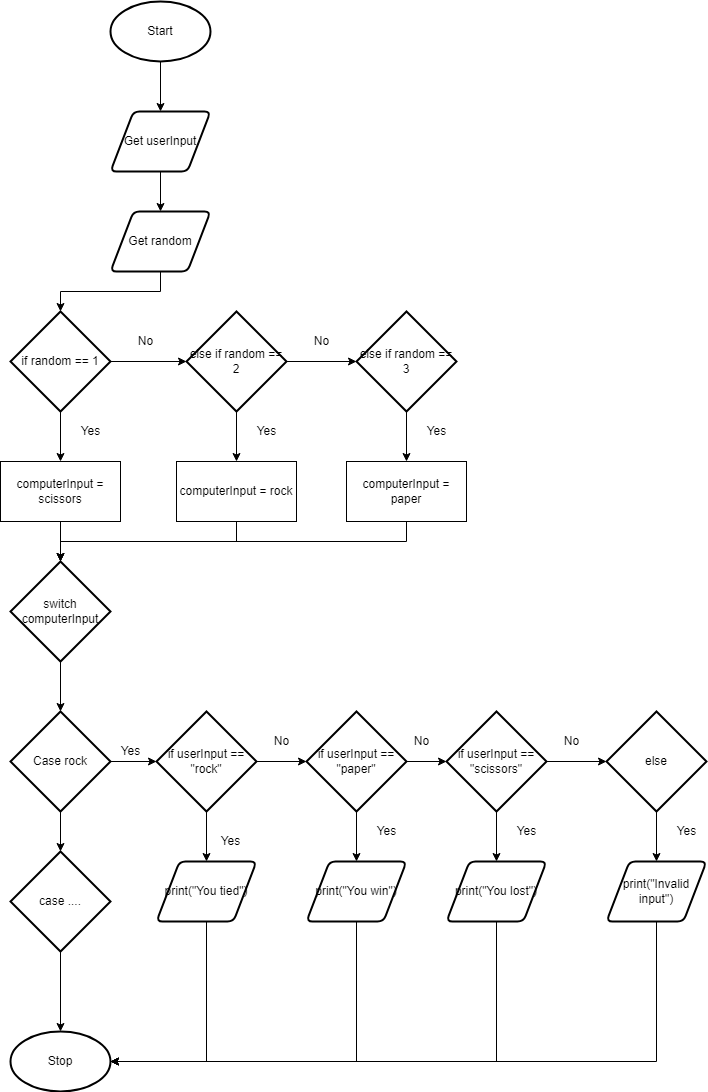

The diagram above was exported from draw.io. Its source (the exported page's mxGraphModel, read from the mxfile embedded in the PNG):
<mxGraphModel dx="1074" dy="749" grid="1" gridSize="10" guides="1" tooltips="1" connect="1" arrows="1" fold="1" page="1" pageScale="1" pageWidth="827" pageHeight="1169" math="0" shadow="0">
  <root>
    <mxCell id="0" />
    <mxCell id="1" parent="0" />
    <mxCell id="7" style="edgeStyle=orthogonalEdgeStyle;html=1;rounded=0;" parent="1" source="2" target="3" edge="1">
      <mxGeometry relative="1" as="geometry" />
    </mxCell>
    <mxCell id="2" value="Start" style="strokeWidth=2;html=1;shape=mxgraph.flowchart.start_1;whiteSpace=wrap;" parent="1" vertex="1">
      <mxGeometry x="364" y="50" width="100" height="60" as="geometry" />
    </mxCell>
    <mxCell id="8" style="edgeStyle=orthogonalEdgeStyle;rounded=0;html=1;entryX=0.5;entryY=0;entryDx=0;entryDy=0;" parent="1" source="3" target="4" edge="1">
      <mxGeometry relative="1" as="geometry" />
    </mxCell>
    <mxCell id="3" value="Get userInput" style="shape=parallelogram;html=1;strokeWidth=2;perimeter=parallelogramPerimeter;whiteSpace=wrap;rounded=1;arcSize=12;size=0.23;" parent="1" vertex="1">
      <mxGeometry x="364" y="160" width="100" height="60" as="geometry" />
    </mxCell>
    <mxCell id="26" style="edgeStyle=orthogonalEdgeStyle;html=1;entryX=0.5;entryY=0;entryDx=0;entryDy=0;entryPerimeter=0;rounded=0;" parent="1" source="4" target="20" edge="1">
      <mxGeometry relative="1" as="geometry" />
    </mxCell>
    <mxCell id="4" value="Get random" style="shape=parallelogram;html=1;strokeWidth=2;perimeter=parallelogramPerimeter;whiteSpace=wrap;rounded=1;arcSize=12;size=0.23;" parent="1" vertex="1">
      <mxGeometry x="364" y="260" width="100" height="60" as="geometry" />
    </mxCell>
    <mxCell id="54" style="edgeStyle=orthogonalEdgeStyle;rounded=0;html=1;entryX=0.5;entryY=0;entryDx=0;entryDy=0;entryPerimeter=0;" parent="1" source="5" target="37" edge="1">
      <mxGeometry relative="1" as="geometry" />
    </mxCell>
    <mxCell id="5" value="switch computerInput" style="strokeWidth=2;html=1;shape=mxgraph.flowchart.decision;whiteSpace=wrap;" parent="1" vertex="1">
      <mxGeometry x="264" y="610" width="100" height="100" as="geometry" />
    </mxCell>
    <mxCell id="11" value="Stop" style="strokeWidth=2;html=1;shape=mxgraph.flowchart.start_1;whiteSpace=wrap;" parent="1" vertex="1">
      <mxGeometry x="264" y="1080" width="100" height="60" as="geometry" />
    </mxCell>
    <mxCell id="16" value="Yes" style="text;html=1;align=center;verticalAlign=middle;resizable=0;points=[];autosize=1;strokeColor=none;fillColor=none;" parent="1" vertex="1">
      <mxGeometry x="324" y="470" width="40" height="20" as="geometry" />
    </mxCell>
    <mxCell id="27" style="edgeStyle=orthogonalEdgeStyle;rounded=0;html=1;entryX=0;entryY=0.5;entryDx=0;entryDy=0;entryPerimeter=0;" parent="1" source="20" target="22" edge="1">
      <mxGeometry relative="1" as="geometry" />
    </mxCell>
    <mxCell id="31" style="edgeStyle=orthogonalEdgeStyle;rounded=0;html=1;entryX=0.5;entryY=0;entryDx=0;entryDy=0;" parent="1" source="20" target="21" edge="1">
      <mxGeometry relative="1" as="geometry" />
    </mxCell>
    <mxCell id="20" value="if random == 1" style="strokeWidth=2;html=1;shape=mxgraph.flowchart.decision;whiteSpace=wrap;" parent="1" vertex="1">
      <mxGeometry x="264" y="360" width="100" height="100" as="geometry" />
    </mxCell>
    <mxCell id="55" style="edgeStyle=orthogonalEdgeStyle;rounded=0;html=1;entryX=0.5;entryY=0;entryDx=0;entryDy=0;entryPerimeter=0;" parent="1" source="21" target="5" edge="1">
      <mxGeometry relative="1" as="geometry" />
    </mxCell>
    <mxCell id="21" value="computerInput = scissors" style="rounded=0;whiteSpace=wrap;html=1;" parent="1" vertex="1">
      <mxGeometry x="254" y="510" width="120" height="60" as="geometry" />
    </mxCell>
    <mxCell id="28" style="edgeStyle=orthogonalEdgeStyle;rounded=0;html=1;entryX=0;entryY=0.5;entryDx=0;entryDy=0;entryPerimeter=0;" parent="1" source="22" target="25" edge="1">
      <mxGeometry relative="1" as="geometry" />
    </mxCell>
    <mxCell id="32" style="edgeStyle=orthogonalEdgeStyle;rounded=0;html=1;entryX=0.5;entryY=0;entryDx=0;entryDy=0;" parent="1" source="22" target="23" edge="1">
      <mxGeometry relative="1" as="geometry" />
    </mxCell>
    <mxCell id="22" value="else if random == 2" style="strokeWidth=2;html=1;shape=mxgraph.flowchart.decision;whiteSpace=wrap;" parent="1" vertex="1">
      <mxGeometry x="440" y="360" width="100" height="100" as="geometry" />
    </mxCell>
    <mxCell id="58" style="edgeStyle=orthogonalEdgeStyle;rounded=0;html=1;entryX=0.5;entryY=0;entryDx=0;entryDy=0;entryPerimeter=0;" parent="1" source="23" target="5" edge="1">
      <mxGeometry relative="1" as="geometry">
        <Array as="points">
          <mxPoint x="490" y="590" />
          <mxPoint x="314" y="590" />
        </Array>
      </mxGeometry>
    </mxCell>
    <mxCell id="23" value="computerInput = rock" style="rounded=0;whiteSpace=wrap;html=1;" parent="1" vertex="1">
      <mxGeometry x="430" y="510" width="120" height="60" as="geometry" />
    </mxCell>
    <mxCell id="57" style="edgeStyle=orthogonalEdgeStyle;rounded=0;html=1;entryX=0.5;entryY=0;entryDx=0;entryDy=0;entryPerimeter=0;" parent="1" source="24" target="5" edge="1">
      <mxGeometry relative="1" as="geometry">
        <Array as="points">
          <mxPoint x="660" y="590" />
          <mxPoint x="314" y="590" />
        </Array>
      </mxGeometry>
    </mxCell>
    <mxCell id="24" value="computerInput = paper" style="rounded=0;whiteSpace=wrap;html=1;" parent="1" vertex="1">
      <mxGeometry x="600" y="510" width="120" height="60" as="geometry" />
    </mxCell>
    <mxCell id="33" style="edgeStyle=orthogonalEdgeStyle;rounded=0;html=1;entryX=0.5;entryY=0;entryDx=0;entryDy=0;" parent="1" source="25" target="24" edge="1">
      <mxGeometry relative="1" as="geometry" />
    </mxCell>
    <mxCell id="25" value="else if random == 3" style="strokeWidth=2;html=1;shape=mxgraph.flowchart.decision;whiteSpace=wrap;" parent="1" vertex="1">
      <mxGeometry x="610" y="360" width="100" height="100" as="geometry" />
    </mxCell>
    <mxCell id="29" value="No" style="text;html=1;align=center;verticalAlign=middle;resizable=0;points=[];autosize=1;strokeColor=none;fillColor=none;" parent="1" vertex="1">
      <mxGeometry x="383.5" y="380" width="30" height="20" as="geometry" />
    </mxCell>
    <mxCell id="30" value="No" style="text;html=1;align=center;verticalAlign=middle;resizable=0;points=[];autosize=1;strokeColor=none;fillColor=none;" parent="1" vertex="1">
      <mxGeometry x="560" y="380" width="30" height="20" as="geometry" />
    </mxCell>
    <mxCell id="34" value="Yes" style="text;html=1;align=center;verticalAlign=middle;resizable=0;points=[];autosize=1;strokeColor=none;fillColor=none;" parent="1" vertex="1">
      <mxGeometry x="500" y="470" width="40" height="20" as="geometry" />
    </mxCell>
    <mxCell id="35" value="Yes" style="text;html=1;align=center;verticalAlign=middle;resizable=0;points=[];autosize=1;strokeColor=none;fillColor=none;" parent="1" vertex="1">
      <mxGeometry x="670" y="470" width="40" height="20" as="geometry" />
    </mxCell>
    <mxCell id="65" style="edgeStyle=orthogonalEdgeStyle;rounded=0;html=1;entryX=0;entryY=0.5;entryDx=0;entryDy=0;entryPerimeter=0;" parent="1" source="37" target="39" edge="1">
      <mxGeometry relative="1" as="geometry" />
    </mxCell>
    <mxCell id="81" style="edgeStyle=orthogonalEdgeStyle;rounded=0;html=1;entryX=0.5;entryY=0;entryDx=0;entryDy=0;entryPerimeter=0;" parent="1" source="37" target="80" edge="1">
      <mxGeometry relative="1" as="geometry" />
    </mxCell>
    <mxCell id="37" value="Case rock" style="strokeWidth=2;html=1;shape=mxgraph.flowchart.decision;whiteSpace=wrap;" parent="1" vertex="1">
      <mxGeometry x="264" y="760" width="100" height="100" as="geometry" />
    </mxCell>
    <mxCell id="50" style="edgeStyle=orthogonalEdgeStyle;rounded=0;html=1;entryX=0.5;entryY=0;entryDx=0;entryDy=0;" parent="1" source="39" target="46" edge="1">
      <mxGeometry relative="1" as="geometry" />
    </mxCell>
    <mxCell id="66" style="edgeStyle=orthogonalEdgeStyle;rounded=0;html=1;entryX=0;entryY=0.5;entryDx=0;entryDy=0;entryPerimeter=0;" parent="1" source="39" target="41" edge="1">
      <mxGeometry relative="1" as="geometry" />
    </mxCell>
    <mxCell id="39" value="if userInput == &quot;rock&quot;" style="strokeWidth=2;html=1;shape=mxgraph.flowchart.decision;whiteSpace=wrap;" parent="1" vertex="1">
      <mxGeometry x="410" y="760" width="100" height="100" as="geometry" />
    </mxCell>
    <mxCell id="51" style="edgeStyle=orthogonalEdgeStyle;rounded=0;html=1;entryX=0.5;entryY=0;entryDx=0;entryDy=0;" parent="1" source="41" target="47" edge="1">
      <mxGeometry relative="1" as="geometry" />
    </mxCell>
    <mxCell id="67" style="edgeStyle=orthogonalEdgeStyle;rounded=0;html=1;entryX=0;entryY=0.5;entryDx=0;entryDy=0;entryPerimeter=0;" parent="1" source="41" target="42" edge="1">
      <mxGeometry relative="1" as="geometry" />
    </mxCell>
    <mxCell id="41" value="if userInput == &quot;paper&quot;" style="strokeWidth=2;html=1;shape=mxgraph.flowchart.decision;whiteSpace=wrap;" parent="1" vertex="1">
      <mxGeometry x="560" y="760" width="100" height="100" as="geometry" />
    </mxCell>
    <mxCell id="52" style="edgeStyle=orthogonalEdgeStyle;rounded=0;html=1;entryX=0.5;entryY=0;entryDx=0;entryDy=0;" parent="1" source="42" target="49" edge="1">
      <mxGeometry relative="1" as="geometry" />
    </mxCell>
    <mxCell id="64" style="edgeStyle=orthogonalEdgeStyle;rounded=0;html=1;entryX=0;entryY=0.5;entryDx=0;entryDy=0;entryPerimeter=0;" parent="1" source="42" target="61" edge="1">
      <mxGeometry relative="1" as="geometry" />
    </mxCell>
    <mxCell id="42" value="if userInput == &quot;scissors&quot;" style="strokeWidth=2;html=1;shape=mxgraph.flowchart.decision;whiteSpace=wrap;" parent="1" vertex="1">
      <mxGeometry x="700" y="760" width="100" height="100" as="geometry" />
    </mxCell>
    <mxCell id="84" style="edgeStyle=orthogonalEdgeStyle;rounded=0;html=1;entryX=1;entryY=0.5;entryDx=0;entryDy=0;entryPerimeter=0;" parent="1" source="46" target="11" edge="1">
      <mxGeometry relative="1" as="geometry">
        <Array as="points">
          <mxPoint x="460" y="1110" />
        </Array>
      </mxGeometry>
    </mxCell>
    <mxCell id="46" value="print(&quot;You tied&quot;)" style="shape=parallelogram;html=1;strokeWidth=2;perimeter=parallelogramPerimeter;whiteSpace=wrap;rounded=1;arcSize=12;size=0.23;" parent="1" vertex="1">
      <mxGeometry x="410" y="910" width="100" height="60" as="geometry" />
    </mxCell>
    <mxCell id="85" style="edgeStyle=orthogonalEdgeStyle;rounded=0;html=1;entryX=1;entryY=0.5;entryDx=0;entryDy=0;entryPerimeter=0;" parent="1" source="47" target="11" edge="1">
      <mxGeometry relative="1" as="geometry">
        <Array as="points">
          <mxPoint x="610" y="1110" />
        </Array>
      </mxGeometry>
    </mxCell>
    <mxCell id="47" value="print(&quot;You win&quot;)" style="shape=parallelogram;html=1;strokeWidth=2;perimeter=parallelogramPerimeter;whiteSpace=wrap;rounded=1;arcSize=12;size=0.23;" parent="1" vertex="1">
      <mxGeometry x="560" y="910" width="100" height="60" as="geometry" />
    </mxCell>
    <mxCell id="86" style="edgeStyle=orthogonalEdgeStyle;rounded=0;html=1;entryX=1;entryY=0.5;entryDx=0;entryDy=0;entryPerimeter=0;" parent="1" source="49" target="11" edge="1">
      <mxGeometry relative="1" as="geometry">
        <Array as="points">
          <mxPoint x="750" y="1110" />
        </Array>
      </mxGeometry>
    </mxCell>
    <mxCell id="49" value="print(&quot;You lost&quot;)" style="shape=parallelogram;html=1;strokeWidth=2;perimeter=parallelogramPerimeter;whiteSpace=wrap;rounded=1;arcSize=12;size=0.23;" parent="1" vertex="1">
      <mxGeometry x="700" y="910" width="100" height="60" as="geometry" />
    </mxCell>
    <mxCell id="63" style="edgeStyle=orthogonalEdgeStyle;rounded=0;html=1;entryX=0.5;entryY=0;entryDx=0;entryDy=0;" parent="1" source="61" target="62" edge="1">
      <mxGeometry relative="1" as="geometry" />
    </mxCell>
    <mxCell id="61" value="else" style="strokeWidth=2;html=1;shape=mxgraph.flowchart.decision;whiteSpace=wrap;" parent="1" vertex="1">
      <mxGeometry x="860" y="760" width="100" height="100" as="geometry" />
    </mxCell>
    <mxCell id="87" style="edgeStyle=orthogonalEdgeStyle;rounded=0;html=1;entryX=1;entryY=0.5;entryDx=0;entryDy=0;entryPerimeter=0;" parent="1" source="62" target="11" edge="1">
      <mxGeometry relative="1" as="geometry">
        <Array as="points">
          <mxPoint x="910" y="1110" />
        </Array>
      </mxGeometry>
    </mxCell>
    <mxCell id="62" value="print(&quot;Invalid input&quot;)" style="shape=parallelogram;html=1;strokeWidth=2;perimeter=parallelogramPerimeter;whiteSpace=wrap;rounded=1;arcSize=12;size=0.23;" parent="1" vertex="1">
      <mxGeometry x="860" y="910" width="100" height="60" as="geometry" />
    </mxCell>
    <mxCell id="68" value="Yes" style="text;html=1;align=center;verticalAlign=middle;resizable=0;points=[];autosize=1;strokeColor=none;fillColor=none;" parent="1" vertex="1">
      <mxGeometry x="364" y="790" width="40" height="20" as="geometry" />
    </mxCell>
    <mxCell id="69" value="No" style="text;html=1;align=center;verticalAlign=middle;resizable=0;points=[];autosize=1;strokeColor=none;fillColor=none;" parent="1" vertex="1">
      <mxGeometry x="520" y="780" width="30" height="20" as="geometry" />
    </mxCell>
    <mxCell id="70" value="No" style="text;html=1;align=center;verticalAlign=middle;resizable=0;points=[];autosize=1;strokeColor=none;fillColor=none;" parent="1" vertex="1">
      <mxGeometry x="660" y="780" width="30" height="20" as="geometry" />
    </mxCell>
    <mxCell id="71" value="No" style="text;html=1;align=center;verticalAlign=middle;resizable=0;points=[];autosize=1;strokeColor=none;fillColor=none;" parent="1" vertex="1">
      <mxGeometry x="810" y="780" width="30" height="20" as="geometry" />
    </mxCell>
    <mxCell id="72" value="Yes" style="text;html=1;align=center;verticalAlign=middle;resizable=0;points=[];autosize=1;strokeColor=none;fillColor=none;" parent="1" vertex="1">
      <mxGeometry x="464" y="880" width="40" height="20" as="geometry" />
    </mxCell>
    <mxCell id="73" value="Yes" style="text;html=1;align=center;verticalAlign=middle;resizable=0;points=[];autosize=1;strokeColor=none;fillColor=none;" parent="1" vertex="1">
      <mxGeometry x="620" y="870" width="40" height="20" as="geometry" />
    </mxCell>
    <mxCell id="74" value="Yes" style="text;html=1;align=center;verticalAlign=middle;resizable=0;points=[];autosize=1;strokeColor=none;fillColor=none;" parent="1" vertex="1">
      <mxGeometry x="760" y="870" width="40" height="20" as="geometry" />
    </mxCell>
    <mxCell id="75" value="Yes" style="text;html=1;align=center;verticalAlign=middle;resizable=0;points=[];autosize=1;strokeColor=none;fillColor=none;" parent="1" vertex="1">
      <mxGeometry x="920" y="870" width="40" height="20" as="geometry" />
    </mxCell>
    <mxCell id="82" style="edgeStyle=orthogonalEdgeStyle;rounded=0;html=1;entryX=0.5;entryY=0;entryDx=0;entryDy=0;entryPerimeter=0;" parent="1" source="80" target="11" edge="1">
      <mxGeometry relative="1" as="geometry" />
    </mxCell>
    <mxCell id="80" value="case ...." style="strokeWidth=2;html=1;shape=mxgraph.flowchart.decision;whiteSpace=wrap;" parent="1" vertex="1">
      <mxGeometry x="264" y="900" width="100" height="100" as="geometry" />
    </mxCell>
  </root>
</mxGraphModel>